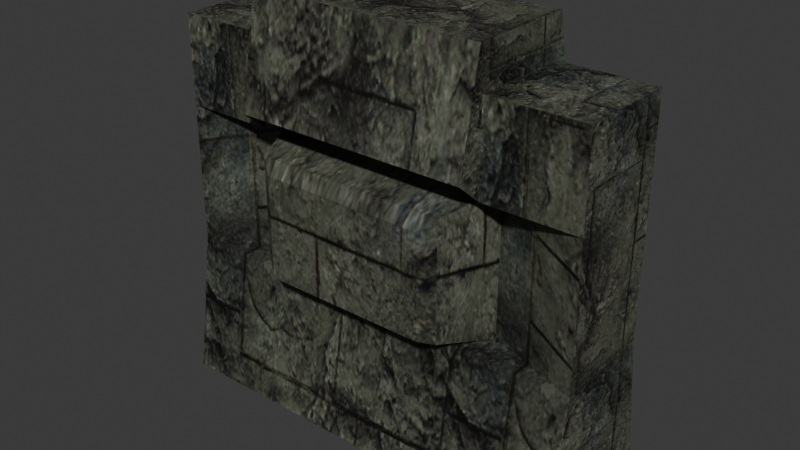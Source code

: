 # Source: source.blend  (saved by Blender 5.2.45; exported with 4.5.12 LTS)
import bpy
from mathutils import Matrix  # noqa: F401  (used for matrix-valued properties, if any)

bpy.ops.wm.read_factory_settings(use_empty=True)
scene = bpy.context.scene
scene.name = 'Object51'

# ---- collections
col_collection = bpy.data.collections.new('Collection'); scene.collection.children.link(col_collection)
col_ref_original = bpy.data.collections.new('REF_ORIGINAL'); scene.collection.children.link(col_ref_original)
col_ref_original.hide_render = True
col_ref_original.hide_viewport = True

# ---- images (referenced by path relative to the original .blend; pixels are not part of the script)
import os
ASSET_DIR = os.environ.get("B2B_ASSET_DIR", "")  # directory of the original .blend (textures are referenced by path, not embedded)
HERE = os.path.dirname(os.path.abspath(__file__))  # packed textures are extracted next to this script under _unpacked/

def load_image(name, relpath, width, height, colorspace="sRGB"):
    """Load a texture the original file referenced (path relative to the .blend, or extracted next to this script)."""
    p = next((c for c in (os.path.join(HERE, relpath), os.path.join(ASSET_DIR, relpath)) if relpath and os.path.exists(c)), "")
    if p:
        img = bpy.data.images.load(p, check_existing=True)
        img.name = name
    else:  # same state as the original file: an image datablock whose file is absent (Cycles renders it pink)
        img = bpy.data.images.new(name, width, height)
        img.source = "FILE"
        img.filepath = "//" + (relpath or name)
    img.colorspace_settings.name = colorspace
    return img
img_deep_wall12_jpg = load_image('deep_wall12.jpg', '_unpacked/deep_wall12.25f680e2.jpg', 256, 256, 'sRGB')

# ---- materials (node trees are filled in below, after node groups)
mat_deep_wall12_jpg = bpy.data.materials.new('deep_wall12.jpg')
mat_deep_wall12_jpg.diffuse_color = (0.4526, 0.758, 0.752, 1.0)

# ---- material node trees
mat_deep_wall12_jpg.use_nodes = True; mat_deep_wall12_jpg.node_tree.nodes.clear()
_N = mat_deep_wall12_jpg.node_tree.nodes; _L = mat_deep_wall12_jpg.node_tree.links
n0 = _N.new('ShaderNodeBsdfPrincipled'); n0.name = 'Principled BSDF'; n0.location = (-200, 100)
n0.inputs[10].default_value = 0.005
n1 = _N.new('ShaderNodeOutputMaterial'); n1.name = 'Material Output'; n1.location = (200, 100)
n2 = _N.new('ShaderNodeTexImage'); n2.name = 'Image Texture'; n2.location = (-600, 100)
n2.image = img_deep_wall12_jpg
_L.new(n0.outputs[0], n1.inputs[0])
_L.new(n2.outputs[0], n0.inputs[0])
n1.is_active_output = True

# ---- world
world_world = bpy.data.worlds.new('World'); scene.world = world_world
world_world.use_nodes = True; world_world.node_tree.nodes.clear()
_N = world_world.node_tree.nodes; _L = world_world.node_tree.links
n0 = _N.new('ShaderNodeOutputWorld'); n0.name = 'World Output'; n0.location = (200, 100)
n1 = _N.new('ShaderNodeBackground'); n1.name = 'Background'; n1.location = (-200, 100)
n1.inputs[0].default_value = (0.05088, 0.05088, 0.05088, 1.0)
_L.new(n1.outputs[0], n0.inputs[0])
n0.is_active_output = True
world_world.color = (0.05088, 0.05088, 0.05088)
world_world.sun_shadow_jitter_overblur = 0.0

# ---- meshes
me_object51 = bpy.data.meshes.new('Object51')
me_object51.from_pydata([(-150.1, -85.52, 262.8), (-83.56, -85.52, 262.8), (-83.56, -14.6, 262.8), (-150.1, -14.6, 262.8), (-83.56, -88.6, 291.6), (83.44, -88.6, 291.6), (83.44, -11.71, 291.5), (-83.56, -11.71, 291.5), (83.44, -85.52, 262.8), (149.9, -85.52, 262.8), (149.9, -14.6, 262.8), (83.44, -14.6, 262.8), (-150.1, -100.0, 0.0), (-83.56, -100.0, 0.0), (-83.56, -85.52, 100.0), (-150.1, -85.52, 100.0), (83.44, -100.0, 0.0), (83.44, -85.52, 100.0), (149.9, -100.0, 0.0), (149.9, -85.52, 100.0), (-83.56, -62.72, 100.0), (-83.56, -62.72, 200.0), (-150.1, -85.52, 200.0), (83.44, -62.72, 100.0), (149.9, -85.52, 200.0), (83.44, -62.72, 200.0), (-83.56, -85.52, 200.0), (-83.56, -103.7, 215.4), (83.44, -103.7, 215.4), (83.44, -85.52, 200.0), (149.9, -0.0129, 0.0), (149.9, -14.6, 100.0), (149.9, -14.6, 200.0), (-150.1, -0.0129, 0.0), (-150.1, -14.6, 100.0), (-150.1, -14.6, 200.0), (83.44, -14.6, 200.0), (83.44, 3.373, 215.2), (-58.8, -108.8, 114.8), (-68.32, -102.3, 123.3), (-69.28, -99.77, 108.5), (-55.9, -108.8, 110.6), (68.21, -102.3, 109.1), (58.69, -108.8, 110.6), (68.21, -102.1, 190.9), (58.69, -108.8, 182.4), (-68.32, -102.1, 190.9), (-58.8, -108.8, 182.4)], [], [(0, 1, 2), (2, 3, 0), (4, 5, 6), (6, 7, 4), (8, 9, 10), (10, 11, 8), (12, 13, 14), (14, 15, 12), (13, 16, 17), (17, 14, 13), (16, 18, 19), (19, 17, 16), (15, 20, 21), (21, 22, 15), (20, 40, 39), (39, 38, 47), (23, 19, 24), (24, 25, 23), (22, 26, 1), (1, 0, 22), (27, 28, 5), (5, 4, 27), (29, 24, 9), (9, 8, 29), (18, 30, 31), (31, 19, 18), (19, 31, 32), (32, 24, 19), (24, 32, 10), (10, 9, 24), (33, 12, 15), (15, 34, 33), (34, 15, 22), (22, 35, 34), (35, 22, 0), (0, 3, 35), (2, 1, 4), (4, 7, 2), (8, 11, 6), (6, 5, 8), (1, 26, 27), (27, 4, 1), (29, 8, 5), (5, 28, 29), (11, 36, 37), (37, 6, 11), (19, 23, 17), (20, 15, 14), (23, 20, 14), (23, 14, 17), (41, 43, 45), (46, 47, 45), (42, 44, 45), (38, 39, 40), (38, 40, 41), (42, 45, 43), (46, 45, 44), (39, 47, 46), (45, 47, 38), (41, 45, 38), (39, 46, 21), (20, 39, 21), (44, 42, 23), (23, 25, 44), (46, 44, 25), (25, 21, 46)])
me_object51.polygons.foreach_set('use_smooth', [True] * 66)
_k = set([(0, 1), (0, 3), (0, 22), (1, 2), (1, 26), (1, 27), (2, 4), (4, 5), (4, 7), (4, 27), (5, 6), (5, 28), (5, 29), (6, 11), (8, 9), (8, 11), (8, 29), (9, 10), (9, 24), (10, 24), (12, 15), (14, 15), (14, 17), (14, 20), (15, 20), (15, 22), (17, 19), (18, 19), (19, 23), (19, 24), (20, 21), (21, 39), (21, 46), (23, 25), (23, 44), (25, 44), (38, 39), (38, 40), (38, 41), (38, 47), (39, 40), (39, 46), (39, 47), (42, 44), (43, 45), (44, 45), (44, 46), (45, 46), (45, 47), (46, 47)])
me_object51.attributes.new('sharp_edge', 'BOOLEAN', 'EDGE').data.foreach_set('value', [ (min(e.vertices), max(e.vertices)) in _k for e in me_object51.edges])
_uv = me_object51.uv_layers.new(name='Float2')
_uv.uv.foreach_set('vector', [-0.4097, 0.0172, -0.0064, 0.0172, -0.0064, 0.4093, -0.0064, 0.4093, -0.4097, 0.4093, -0.4097, 0.0172, -0.0064, 0.0001, 1.006, 0.0001, 1.006, 0.4253, 1.006, 0.4253, -0.0064, 0.4253, -0.0064, 0.0001, 1.006, 0.0172, 1.41, 0.0172, 1.41, 0.4093, 1.41, 0.4093, 1.006, 0.4093, 1.006, 0.0172, 1.169, 0.9644, 0.8726, 0.9644, 0.8726, 0.6755, 0.8726, 0.6755, 1.169, 0.6755, 1.169, 0.9644, 0.8726, 0.9644, 0.1274, 0.9644, 0.1274, 0.6755, 0.1274, 0.6755, 0.8726, 0.6755, 0.8726, 0.9644, 0.1274, 0.9644, -0.1693, 0.9644, -0.1693, 0.6755, -0.1693, 0.6755, 0.1274, 0.6755, 0.1274, 0.9644, 1.169, 0.6755, 0.8726, 0.7394, 0.8726, 0.4099, 0.8726, 0.4099, 1.169, 0.346, 1.169, 0.6755, 0.6523, 0.2702, 0.4074, 0.2962, 0.3909, 0.3411, 0.7851, 0.5508, 0.7622, 0.5615, 0.7622, 0.339, 0.1274, 0.7394, -0.1693, 0.6755, -0.1693, 0.346, -0.1693, 0.346, 0.1274, 0.4099, 0.1274, 0.7394, 1.169, 0.346, 0.8726, 0.346, 0.8726, 0.1392, 0.8726, 0.1392, 1.169, 0.1392, 1.169, 0.346, 0.8726, 0.2445, 0.1274, 0.2445, 0.1274, 0.0356, 0.1274, 0.0356, 0.8726, 0.0356, 0.8726, 0.2445, 0.1274, 0.346, -0.1693, 0.346, -0.1693, 0.1392, -0.1693, 0.1392, 0.1274, 0.1392, 0.1274, 0.346, 0.604, 0.0302, 0.604, 0.5908, 0.0189, 0.509, 0.0189, 0.509, 0.0189, 0.1114, 0.604, 0.0302, 0.0189, 0.1114, 0.0189, 0.509, -0.5663, 0.509, -0.5663, 0.509, -0.5663, 0.1114, 0.0189, 0.1114, -0.5663, 0.1114, -0.5663, 0.509, -0.9336, 0.509, -0.9336, 0.509, -0.9336, 0.1114, -0.5663, 0.1114, 0.604, 0.5908, 0.604, 0.0302, 0.0189, 0.1114, 0.0189, 0.1114, 0.0189, 0.509, 0.604, 0.5908, 0.0189, 0.509, 0.0189, 0.1114, -0.5663, 0.1114, -0.5663, 0.1114, -0.5663, 0.509, 0.0189, 0.509, -0.5663, 0.509, -0.5663, 0.1114, -0.9336, 0.1114, -0.9336, 0.1114, -0.9336, 0.509, -0.5663, 0.509, -0.9336, 0.509, -0.9336, 0.1114, -1.102, 0.0942, -1.102, 0.0942, -1.102, 0.5252, -0.9336, 0.509, -0.9336, 0.1114, -0.9336, 0.509, -1.102, 0.5252, -1.102, 0.5252, -1.102, 0.0942, -0.9336, 0.1114, -0.9336, 0.1114, -0.5663, 0.1114, -0.6563, 0.0096, -0.6563, 0.0096, -1.102, 0.0942, -0.9336, 0.1114, -0.5663, 0.1114, -0.9336, 0.1114, -1.102, 0.0942, -1.102, 0.0942, -0.6563, 0.0096, -0.5663, 0.1114, -0.9336, 0.509, -0.5663, 0.509, -0.6556, 0.6098, -0.6556, 0.6098, -1.102, 0.5252, -0.9336, 0.509, -0.1693, 0.6755, 0.1274, 0.7394, 0.1274, 0.6755, 0.8726, 0.7394, 1.169, 0.6755, 0.8726, 0.6755, 0.1274, 0.7394, 0.8726, 0.7394, 0.8726, 0.6755, 0.1274, 0.7394, 0.8726, 0.6755, 0.1274, 0.6755, 0.7492, 0.5753, 0.2378, 0.5753, 0.2378, 0.339, 0.8018, 0.3261, 0.7622, 0.339, 0.2378, 0.339, 0.2066, 0.5753, 0.1991, 0.325, 0.2378, 0.339, 0.7622, 0.5615, 0.7851, 0.5508, 0.7934, 0.5753, 0.7622, 0.5615, 0.7934, 0.5753, 0.7492, 0.5753, 0.2066, 0.5753, 0.2378, 0.339, 0.2378, 0.5753, 0.8018, 0.3261, 0.2378, 0.339, 0.1991, 0.325, 0.7851, 0.5508, 0.7622, 0.339, 0.8018, 0.3261, 0.2378, 0.339, 0.7622, 0.339, 0.7622, 0.5615, 0.7492, 0.5753, 0.2378, 0.339, 0.7622, 0.5615, 0.3909, 0.3411, 0.3917, 0.5472, 0.6523, 0.5747, 0.6523, 0.2702, 0.3909, 0.3411, 0.6523, 0.5747, 0.3917, 0.5471, 0.3909, 0.2979, 0.6523, 0.2702, 0.6523, 0.2702, 0.6523, 0.5747, 0.3917, 0.5471, 0.8018, 0.3261, 0.1991, 0.325, 0.1274, 0.4099, 0.1274, 0.4099, 0.8726, 0.4099, 0.8018, 0.3261])
me_object51.materials.append(mat_deep_wall12_jpg)
me_object51.update()
me_object51.normals_split_custom_set([tuple(v) for v in zip(*[iter([0.0, 0.0, 1.0, 0.0, 0.0, 1.0, 0.0, 0.0, 1.0, 0.0, 0.0, 1.0, 0.0, 0.0, 1.0, 0.0, 0.0, 1.0, 0.0, 0.001745, 1.0, 0.0, 0.001745, 1.0, 0.0, 0.001745, 1.0, 0.0, 0.001745, 1.0, 0.0, 0.001745, 1.0, 0.0, 0.001745, 1.0, 0.0, 0.0, 1.0, 0.0, 0.0, 1.0, 0.0, 0.0, 1.0, 0.0, 0.0, 1.0, 0.0, 0.0, 1.0, 0.0, 0.0, 1.0, 0.0, -0.9897, 0.1434, 0.0, -0.9897, 0.1434, 0.0, -0.9897, 0.1434, 0.0, -0.9897, 0.1434, 0.0, -0.9897, 0.1434, 0.0, -0.9897, 0.1434, 0.0, -0.9897, 0.1434, 0.0, -0.9897, 0.1434, 0.0, -0.9897, 0.1434, 0.0, -0.9897, 0.1434, 0.0, -0.9897, 0.1434, 0.0, -0.9897, 0.1434, 0.0, -0.9897, 0.1434, 0.0, -0.9897, 0.1434, 0.0, -0.9897, 0.1434, 0.0, -0.9897, 0.1434, 0.0, -0.9897, 0.1434, 0.0, -0.9897, 0.1434, 0.3244, -0.9459, 0.0, 0.3244, -0.9459, 0.0, 0.3244, -0.9459, 0.0, 0.3244, -0.9459, 0.0, 0.3244, -0.9459, 0.0, 0.3244, -0.9459, 0.0, -0.9332, -0.3595, 9.275e-08, -0.9332, -0.3595, 4.338e-07, -0.9332, -0.3595, 1.569e-07, -0.5659, -0.8245, 0.0, -0.5659, -0.8245, 0.0, -0.5659, -0.8245, 0.0, -0.3244, -0.9459, 0.0, -0.3244, -0.9459, 0.0, -0.3244, -0.9459, 0.0, -0.3244, -0.9459, 0.0, -0.3244, -0.9459, 0.0, -0.3244, -0.9459, 0.0, 0.0, -1.0, 0.0, 0.0, -1.0, 0.0, 0.0, -1.0, 0.0, 0.0, -1.0, 0.0, 0.0, -1.0, 0.0, 0.0, -1.0, 0.0, 0.0, -0.981, 0.1941, 0.0, -0.981, 0.1941, 0.0, -0.981, 0.1941, 0.0, -0.981, 0.1941, 0.0, -0.981, 0.1941, 0.0, -0.981, 0.1941, 0.0, -1.0, 0.0, 0.0, -1.0, 0.0, 0.0, -1.0, 0.0, 0.0, -1.0, 0.0, 0.0, -1.0, 0.0, 0.0, -1.0, 0.0, 1.0, 0.0, 0.0, 1.0, 0.0, 0.0, 1.0, 0.0, 0.0, 1.0, 0.0, 0.0, 1.0, 0.0, 0.0, 1.0, 0.0, 0.0, 1.0, 0.0, 0.0, 1.0, 0.0, 0.0, 1.0, 0.0, 0.0, 1.0, 0.0, 0.0, 1.0, 0.0, 0.0, 1.0, 0.0, 0.0, 1.0, 0.0, 0.0, 1.0, 0.0, 0.0, 1.0, 0.0, 0.0, 1.0, 0.0, 0.0, 1.0, 0.0, 0.0, 1.0, 0.0, 0.0, -1.0, 0.0, 0.0, -1.0, 0.0, 0.0, -1.0, 0.0, 0.0, -1.0, 0.0, 0.0, -1.0, 0.0, 0.0, -1.0, 0.0, 0.0, -1.0, 0.0, 0.0, -1.0, 0.0, 0.0, -1.0, 0.0, 0.0, -1.0, 0.0, 0.0, -1.0, 0.0, 0.0, -1.0, 0.0, 0.0, -1.0, 0.0, 0.0, -1.0, 0.0, 0.0, -1.0, 0.0, 0.0, -1.0, 0.0, 0.0, -1.0, 0.0, 0.0, -1.0, 0.0, 0.0, -1.0, 0.0, 0.0, -1.0, 0.0, 0.0, -1.0, 0.0, 0.0, -1.0, 0.0, 0.0, -1.0, 0.0, 0.0, -1.0, 0.0, 0.0, 1.0, 0.0, 0.0, 1.0, 0.0, 0.0, 1.0, 0.0, 0.0, 1.0, 0.0, 0.0, 1.0, 0.0, 0.0, 1.0, 0.0, 0.0, -1.0, 0.0, 0.0, -1.0, 0.0, 0.0, -1.0, 0.0, 0.0, -1.0, 0.0, 0.0, -1.0, 0.0, 0.0, -1.0, 0.0, 0.0, 1.0, 0.0, 0.0, 1.0, 0.0, 0.0, 1.0, 0.0, 0.0, 1.0, 0.0, 0.0, 1.0, 0.0, 0.0, 1.0, 0.0, 0.0, 1.0, 5.146e-08, 0.0, 1.0, 4.328e-07, 0.0, 1.0, 3.982e-07, 0.0, 1.0, 3.982e-07, 0.0, 1.0, 0.0, 0.0, 1.0, 5.146e-08, 0.0, 0.0, 0.0, 1.0, 0.0, 0.0, 1.0, 0.0, 0.0, 1.0, 0.0, 0.0, 1.0, 0.0, 0.0, 1.0, 0.0, 0.0, 1.0, 0.0, 0.0, 1.0, 0.0, 0.0, 1.0, 0.0, 0.0, 1.0, 0.0, 0.0, 1.0, 0.0, 0.0, 1.0, 0.0, 0.0, 1.0, 0.0, -1.0, -2.108e-06, 0.0, -1.0, 0.0, 0.0, -1.0, -6.786e-08, 0.0, -0.789, 0.6144, 0.0, -0.789, 0.6144, 0.0, -0.789, 0.6144, 0.5718, -0.8204, 0.001129, 0.5738, -0.819, 0.001519, 0.5681, -0.823, 0.0004113, -0.6179, -0.7809, -0.09196, -0.6179, -0.7809, -0.09196, -0.6179, -0.7809, -0.09196, -0.4896, -0.8035, -0.3387, -0.4896, -0.8035, -0.3387, -0.4896, -0.8035, -0.3387, 0.5718, -0.8204, 0.001129, 0.5681, -0.823, 0.0004113, 0.5659, -0.8245, 0.0, 0.0001846, -0.7876, 0.6161, 0.0001846, -0.7876, 0.6161, 0.0001846, -0.7876, 0.6161, -0.5733, -0.8194, 0.001749, -0.5733, -0.8194, 0.001749, -0.5733, -0.8194, 0.001749, 0.0, -1.0, -6.786e-08, 0.0, -1.0, 0.0, 0.0, -1.0, -1.664e-06, 0.0, -1.0, -2.108e-06, 0.0, -1.0, -6.786e-08, 0.0, -1.0, -1.664e-06, -0.9327, -0.3608, 0.00077, -0.9327, -0.3608, 0.00077, -0.9327, -0.3608, 0.00077, -0.9332, -0.3595, 9.275e-08, -0.9332, -0.3595, 1.569e-07, -0.9332, -0.3595, 0.0, 0.9332, -0.3593, 0.0006664, 0.9332, -0.3593, 0.0006664, 0.9332, -0.3593, 0.0006664, 0.9327, -0.3607, 0.0, 0.9327, -0.3607, 0.0, 0.9327, -0.3607, 0.0, 0.0001555, -0.2245, 0.9745, 0.0002377, -0.2248, 0.9744, 6.308e-05, -0.2242, 0.9745, 6.308e-05, -0.2242, 0.9745, 0.0, -0.224, 0.9746, 0.0001555, -0.2245, 0.9745])] * 3)])
me_object51_001 = bpy.data.meshes.new('Object51.001')
me_object51_001.from_pydata([(-150.1, -85.52, 262.8), (-83.56, -85.52, 262.8), (-83.56, -14.6, 262.8), (-150.1, -14.6, 262.8), (-83.56, -88.6, 291.6), (83.44, -88.6, 291.6), (83.44, -11.71, 291.5), (-83.56, -11.71, 291.5), (83.44, -85.52, 262.8), (149.9, -85.52, 262.8), (149.9, -14.6, 262.8), (83.44, -14.6, 262.8), (-150.1, -100.0, 0.0), (-83.56, -100.0, 0.0), (-83.56, -85.52, 100.0), (-150.1, -85.52, 100.0), (83.44, -100.0, 0.0), (83.44, -85.52, 100.0), (149.9, -100.0, 0.0), (149.9, -85.52, 100.0), (-83.56, -62.72, 100.0), (-83.56, -62.72, 200.0), (-150.1, -85.52, 200.0), (-65.8, -108.8, 110.6), (65.69, -108.8, 110.6), (65.69, -108.8, 189.4), (-65.8, -108.8, 189.4), (83.44, -62.72, 100.0), (149.9, -85.52, 200.0), (83.44, -62.72, 200.0), (-83.56, -85.52, 200.0), (-83.56, -103.7, 215.4), (83.44, -103.7, 215.4), (83.44, -85.52, 200.0), (149.9, -0.0129, 0.0), (149.9, -14.6, 100.0), (149.9, -14.6, 200.0), (-150.1, -0.0129, 0.0), (-150.1, -14.6, 100.0), (-150.1, -14.6, 200.0), (83.44, -14.6, 200.0), (83.44, 3.373, 215.2)], [], [(0, 1, 2), (2, 3, 0), (4, 5, 6), (6, 7, 4), (8, 9, 10), (10, 11, 8), (12, 13, 14), (14, 15, 12), (13, 16, 17), (17, 14, 13), (16, 18, 19), (19, 17, 16), (15, 20, 21), (21, 22, 15), (23, 24, 25), (25, 26, 23), (27, 19, 28), (28, 29, 27), (22, 30, 1), (1, 0, 22), (31, 32, 5), (5, 4, 31), (33, 28, 9), (9, 8, 33), (18, 34, 35), (35, 19, 18), (19, 35, 36), (36, 28, 19), (28, 36, 10), (10, 9, 28), (37, 12, 15), (15, 38, 37), (38, 15, 22), (22, 39, 38), (39, 22, 0), (0, 3, 39), (2, 1, 4), (4, 7, 2), (8, 11, 6), (6, 5, 8), (1, 30, 31), (31, 4, 1), (33, 8, 5), (5, 32, 33), (11, 40, 41), (41, 6, 11), (19, 27, 17), (20, 15, 14), (27, 20, 14), (27, 14, 17), (21, 20, 23), (23, 26, 21), (27, 29, 25), (25, 24, 27), (29, 21, 26), (26, 25, 29)])
me_object51_001.polygons.foreach_set('use_smooth', [True] * 56)
_k = set([(0, 1), (0, 3), (0, 22), (1, 2), (1, 30), (1, 31), (2, 4), (4, 5), (4, 7), (4, 31), (5, 6), (5, 32), (5, 33), (6, 11), (8, 9), (8, 11), (8, 33), (9, 10), (9, 28), (10, 28), (12, 15), (14, 15), (14, 17), (14, 20), (15, 20), (15, 22), (17, 19), (18, 19), (19, 27), (19, 28), (20, 21), (21, 23), (21, 26), (23, 26), (24, 25), (25, 26), (25, 27), (25, 29), (27, 29)])
me_object51_001.attributes.new('sharp_edge', 'BOOLEAN', 'EDGE').data.foreach_set('value', [ (min(e.vertices), max(e.vertices)) in _k for e in me_object51_001.edges])
_uv = me_object51_001.uv_layers.new(name='Float2')
_uv.uv.foreach_set('vector', [-0.4097, 0.0172, -0.0064, 0.0172, -0.0064, 0.4093, -0.0064, 0.4093, -0.4097, 0.4093, -0.4097, 0.0172, -0.0064, 0.0001, 1.006, 0.0001, 1.006, 0.4253, 1.006, 0.4253, -0.0064, 0.4253, -0.0064, 0.0001, 1.006, 0.0172, 1.41, 0.0172, 1.41, 0.4093, 1.41, 0.4093, 1.006, 0.4093, 1.006, 0.0172, 1.169, 0.9644, 0.8726, 0.9644, 0.8726, 0.6755, 0.8726, 0.6755, 1.169, 0.6755, 1.169, 0.9644, 0.8726, 0.9644, 0.1274, 0.9644, 0.1274, 0.6755, 0.1274, 0.6755, 0.8726, 0.6755, 0.8726, 0.9644, 0.1274, 0.9644, -0.1693, 0.9644, -0.1693, 0.6755, -0.1693, 0.6755, 0.1274, 0.6755, 0.1274, 0.9644, 1.169, 0.6755, 0.8726, 0.7394, 0.8726, 0.4099, 0.8726, 0.4099, 1.169, 0.346, 1.169, 0.6755, 0.7934, 0.5753, 0.2066, 0.5753, 0.2066, 0.3159, 0.2066, 0.3159, 0.7934, 0.3159, 0.7934, 0.5753, 0.1274, 0.7394, -0.1693, 0.6755, -0.1693, 0.346, -0.1693, 0.346, 0.1274, 0.4099, 0.1274, 0.7394, 1.169, 0.346, 0.8726, 0.346, 0.8726, 0.1392, 0.8726, 0.1392, 1.169, 0.1392, 1.169, 0.346, 0.8726, 0.2445, 0.1274, 0.2445, 0.1274, 0.0356, 0.1274, 0.0356, 0.8726, 0.0356, 0.8726, 0.2445, 0.1274, 0.346, -0.1693, 0.346, -0.1693, 0.1392, -0.1693, 0.1392, 0.1274, 0.1392, 0.1274, 0.346, 0.604, 0.0302, 0.604, 0.5908, 0.0189, 0.509, 0.0189, 0.509, 0.0189, 0.1114, 0.604, 0.0302, 0.0189, 0.1114, 0.0189, 0.509, -0.5663, 0.509, -0.5663, 0.509, -0.5663, 0.1114, 0.0189, 0.1114, -0.5663, 0.1114, -0.5663, 0.509, -0.9336, 0.509, -0.9336, 0.509, -0.9336, 0.1114, -0.5663, 0.1114, 0.604, 0.5908, 0.604, 0.0302, 0.0189, 0.1114, 0.0189, 0.1114, 0.0189, 0.509, 0.604, 0.5908, 0.0189, 0.509, 0.0189, 0.1114, -0.5663, 0.1114, -0.5663, 0.1114, -0.5663, 0.509, 0.0189, 0.509, -0.5663, 0.509, -0.5663, 0.1114, -0.9336, 0.1114, -0.9336, 0.1114, -0.9336, 0.509, -0.5663, 0.509, -0.9336, 0.509, -0.9336, 0.1114, -1.102, 0.0942, -1.102, 0.0942, -1.102, 0.5252, -0.9336, 0.509, -0.9336, 0.1114, -0.9336, 0.509, -1.102, 0.5252, -1.102, 0.5252, -1.102, 0.0942, -0.9336, 0.1114, -0.9336, 0.1114, -0.5663, 0.1114, -0.6563, 0.0096, -0.6563, 0.0096, -1.102, 0.0942, -0.9336, 0.1114, -0.5663, 0.1114, -0.9336, 0.1114, -1.102, 0.0942, -1.102, 0.0942, -0.6563, 0.0096, -0.5663, 0.1114, -0.9336, 0.509, -0.5663, 0.509, -0.6556, 0.6098, -0.6556, 0.6098, -1.102, 0.5252, -0.9336, 0.509, -0.1693, 0.6755, 0.1274, 0.7394, 0.1274, 0.6755, 0.8726, 0.7394, 1.169, 0.6755, 0.8726, 0.6755, 0.1274, 0.7394, 0.8726, 0.7394, 0.8726, 0.6755, 0.1274, 0.7394, 0.8726, 0.6755, 0.1274, 0.6755, 0.6523, 0.5747, 0.6523, 0.2702, 0.3477, 0.3025, 0.3477, 0.3025, 0.3477, 0.5424, 0.6523, 0.5747, 0.6523, 0.2702, 0.6523, 0.5747, 0.3477, 0.5424, 0.3477, 0.5424, 0.3477, 0.3025, 0.6523, 0.2702, 0.1274, 0.4099, 0.8726, 0.4099, 0.7934, 0.3159, 0.7934, 0.3159, 0.2066, 0.3159, 0.1274, 0.4099])
me_object51_001.materials.append(mat_deep_wall12_jpg)
me_object51_001.update()
me_object51_001.normals_split_custom_set([tuple(v) for v in zip(*[iter([0.0, 0.0, 1.0, 0.0, 0.0, 1.0, 0.0, 0.0, 1.0, 0.0, 0.0, 1.0, 0.0, 0.0, 1.0, 0.0, 0.0, 1.0, 0.0, 0.001745, 1.0, 0.0, 0.001745, 1.0, 0.0, 0.001745, 1.0, 0.0, 0.001745, 1.0, 0.0, 0.001745, 1.0, 0.0, 0.001745, 1.0, 0.0, 0.0, 1.0, 0.0, 0.0, 1.0, 0.0, 0.0, 1.0, 0.0, 0.0, 1.0, 0.0, 0.0, 1.0, 0.0, 0.0, 1.0, 0.0, -0.9897, 0.1434, 0.0, -0.9897, 0.1434, 0.0, -0.9897, 0.1434, 0.0, -0.9897, 0.1434, 0.0, -0.9897, 0.1434, 0.0, -0.9897, 0.1434, 0.0, -0.9897, 0.1434, 0.0, -0.9897, 0.1434, 0.0, -0.9897, 0.1434, 0.0, -0.9897, 0.1434, 0.0, -0.9897, 0.1434, 0.0, -0.9897, 0.1434, 0.0, -0.9897, 0.1434, 0.0, -0.9897, 0.1434, 0.0, -0.9897, 0.1434, 0.0, -0.9897, 0.1434, 0.0, -0.9897, 0.1434, 0.0, -0.9897, 0.1434, 0.3244, -0.9459, 0.0, 0.3244, -0.9459, 0.0, 0.3244, -0.9459, 0.0, 0.3244, -0.9459, 0.0, 0.3244, -0.9459, 0.0, 0.3244, -0.9459, 0.0, 0.0, -1.0, 0.0, 0.0, -1.0, 0.0, 0.0, -1.0, 0.0, 0.0, -1.0, 0.0, 0.0, -1.0, 0.0, 0.0, -1.0, 0.0, -0.3244, -0.9459, 0.0, -0.3244, -0.9459, 0.0, -0.3244, -0.9459, 0.0, -0.3244, -0.9459, 0.0, -0.3244, -0.9459, 0.0, -0.3244, -0.9459, 0.0, 0.0, -1.0, 0.0, 0.0, -1.0, 0.0, 0.0, -1.0, 0.0, 0.0, -1.0, 0.0, 0.0, -1.0, 0.0, 0.0, -1.0, 0.0, 0.0, -0.981, 0.1941, 0.0, -0.981, 0.1941, 0.0, -0.981, 0.1941, 0.0, -0.981, 0.1941, 0.0, -0.981, 0.1941, 0.0, -0.981, 0.1941, 0.0, -1.0, 0.0, 0.0, -1.0, 0.0, 0.0, -1.0, 0.0, 0.0, -1.0, 0.0, 0.0, -1.0, 0.0, 0.0, -1.0, 0.0, 1.0, 0.0, 0.0, 1.0, 0.0, 0.0, 1.0, 0.0, 0.0, 1.0, 0.0, 0.0, 1.0, 0.0, 0.0, 1.0, 0.0, 0.0, 1.0, 0.0, 0.0, 1.0, 0.0, 0.0, 1.0, 0.0, 0.0, 1.0, 0.0, 0.0, 1.0, 0.0, 0.0, 1.0, 0.0, 0.0, 1.0, 0.0, 0.0, 1.0, 0.0, 0.0, 1.0, 0.0, 0.0, 1.0, 0.0, 0.0, 1.0, 0.0, 0.0, 1.0, 0.0, 0.0, -1.0, 0.0, 0.0, -1.0, 0.0, 0.0, -1.0, 0.0, 0.0, -1.0, 0.0, 0.0, -1.0, 0.0, 0.0, -1.0, 0.0, 0.0, -1.0, 0.0, 0.0, -1.0, 0.0, 0.0, -1.0, 0.0, 0.0, -1.0, 0.0, 0.0, -1.0, 0.0, 0.0, -1.0, 0.0, 0.0, -1.0, 0.0, 0.0, -1.0, 0.0, 0.0, -1.0, 0.0, 0.0, -1.0, 0.0, 0.0, -1.0, 0.0, 0.0, -1.0, 0.0, 0.0, -1.0, 0.0, 0.0, -1.0, 0.0, 0.0, -1.0, 0.0, 0.0, -1.0, 0.0, 0.0, -1.0, 0.0, 0.0, -1.0, 0.0, 0.0, 1.0, 0.0, 0.0, 1.0, 0.0, 0.0, 1.0, 0.0, 0.0, 1.0, 0.0, 0.0, 1.0, 0.0, 0.0, 1.0, 0.0, 0.0, -1.0, 0.0, 0.0, -1.0, 0.0, 0.0, -1.0, 0.0, 0.0, -1.0, 0.0, 0.0, -1.0, 0.0, 0.0, -1.0, 0.0, 0.0, 1.0, 0.0, 0.0, 1.0, 0.0, 0.0, 1.0, 0.0, 0.0, 1.0, 0.0, 0.0, 1.0, 0.0, 0.0, 1.0, 0.0, 0.0, 1.0, 5.146e-08, 0.0, 1.0, 4.328e-07, 0.0, 1.0, 3.982e-07, 0.0, 1.0, 3.982e-07, 0.0, 1.0, 0.0, 0.0, 1.0, 5.146e-08, 0.0, 0.0, 0.0, 1.0, 0.0, 0.0, 1.0, 0.0, 0.0, 1.0, 0.0, 0.0, 1.0, 0.0, 0.0, 1.0, 0.0, 0.0, 1.0, 0.0, 0.0, 1.0, 0.0, 0.0, 1.0, 0.0, 0.0, 1.0, 0.0, 0.0, 1.0, 0.0, 0.0, 1.0, 0.0, 0.0, 1.0, -0.9332, -0.3595, 0.0, -0.9332, -0.3595, 0.0, -0.9332, -0.3595, 0.0, -0.9332, -0.3595, 0.0, -0.9332, -0.3595, 0.0, -0.9332, -0.3595, 0.0, 0.9332, -0.3595, 0.0, 0.9332, -0.3595, 0.0, 0.9332, -0.3595, 0.0, 0.9332, -0.3595, 0.0, 0.9332, -0.3595, 0.0, 0.9332, -0.3595, 0.0, 0.0, -0.2248, 0.9744, 0.0, -0.2248, 0.9744, 0.0, -0.2248, 0.9744, 0.0, -0.2248, 0.9744, 0.0, -0.2248, 0.9744, 0.0, -0.2248, 0.9744])] * 3)])
arm_object51_skeleton = bpy.data.armatures.new('Object51_skeleton')  # bones are not reproduced

# ---- objects
ob_object51_skeleton = bpy.data.objects.new('Object51_skeleton', arm_object51_skeleton)
ob_object51 = bpy.data.objects.new('Object51', me_object51)
ob_object51_001 = bpy.data.objects.new('Object51.001', me_object51_001)

# ---- transforms, parenting, visibility, modifiers, constraints
ob_object51_skeleton.location = (0.0, 0.0, 0.0)
ob_object51_skeleton.show_in_front = True
ob_object51.parent = ob_object51_skeleton
ob_object51.location = (0.0, 0.0, 0.0)
_vg = ob_object51.vertex_groups.new(name='Box06')
_vg.add([0, 1, 2, 3, 4, 5, 6, 7, 8, 9, 10, 11, 12, 13, 14, 15, 16, 17, 18, 19, 20, 21, 22, 23, 24, 25, 26, 27, 28, 29, 30, 31, 32, 33, 34, 35, 36, 37, 38, 39, 40, 41, 42, 43, 44, 45, 46, 47], 1.0, 'REPLACE')
_m = ob_object51.modifiers.new('Armature', 'ARMATURE')
_m.object = ob_object51_skeleton
ob_object51_001.parent = ob_object51_skeleton
ob_object51_001.location = (0.0, 0.0, 0.0)
_vg = ob_object51_001.vertex_groups.new(name='Box06')
_vg.add([0, 1, 2, 3, 4, 5, 6, 7, 8, 9, 10, 11, 12, 13, 14, 15, 16, 17, 18, 19, 20, 21, 22, 23, 24, 25, 26, 27, 28, 29, 30, 31, 32, 33, 34, 35, 36, 37, 38, 39, 40, 41], 1.0, 'REPLACE')
_m = ob_object51_001.modifiers.new('Armature', 'ARMATURE')
_m.object = ob_object51_skeleton

# ---- collection membership
scene.collection.objects.link(ob_object51_skeleton)
scene.collection.objects.link(ob_object51)
col_ref_original.objects.link(ob_object51_001)

# ---- scene / render settings (as saved in the file)
scene.frame_start = 0; scene.frame_end = 0; scene.frame_set(0)
scene.render.engine = 'BLENDER_EEVEE_NEXT'
scene.render.bake_bias = 0.0
scene.render.bake_samples = 0
scene.render.compositor_device = 'GPU'
scene.eevee.use_volume_custom_range = False
scene.eevee.fast_gi_thickness_near = 0.1
scene.eevee.fast_gi_thickness_far = 0.0
scene.eevee.ray_tracing_options.screen_trace_thickness = 0.1
bpy.context.view_layer.update()

# ---- added for rendering (the .blend has no active camera and no usable light): camera, sun
cam_auto = bpy.data.cameras.new('AutoCamera')
cam_auto.lens = 50.0
cam_auto.sensor_width = 36.0
cam_auto.clip_end = 7033.29
ob_auto_camera = bpy.data.objects.new('AutoCamera', cam_auto)
scene.collection.objects.link(ob_auto_camera)
ob_auto_camera.location = (400.703, -533.624, 466.41)
ob_auto_camera.rotation_euler = (1.09748, -7.21219e-08, 0.694738)
scene.camera = ob_auto_camera
light_auto_sun = bpy.data.lights.new('AutoSun', 'SUN')
light_auto_sun.energy = 3.0
light_auto_sun.angle = 0.0523599
ob_auto_sun = bpy.data.objects.new('AutoSun', light_auto_sun)
scene.collection.objects.link(ob_auto_sun)
ob_auto_sun.rotation_euler = (0.872665, 0.174533, 0.523599)
bpy.context.view_layer.update()
